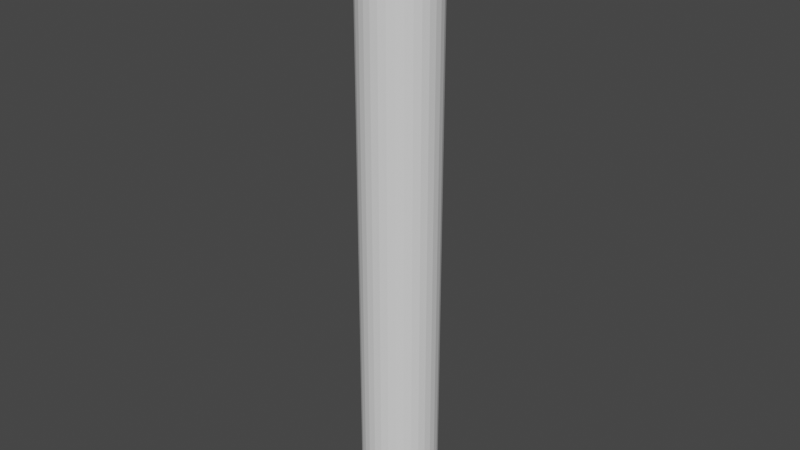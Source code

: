 # Source: Laser.blend  (saved by Blender 3.3.6; exported with 4.5.12 LTS)
import bpy
from mathutils import Matrix  # noqa: F401  (used for matrix-valued properties, if any)

bpy.ops.wm.read_factory_settings(use_empty=True)
scene = bpy.context.scene
scene.name = 'Scene'

# ---- collections
col_collection = bpy.data.collections.new('Collection'); scene.collection.children.link(col_collection)

# ---- world
world_world = bpy.data.worlds.new('World'); scene.world = world_world
world_world.use_nodes = True; world_world.node_tree.nodes.clear()
_N = world_world.node_tree.nodes; _L = world_world.node_tree.links
n0 = _N.new('ShaderNodeOutputWorld'); n0.name = 'World Output'; n0.location = (300, 300)
n1 = _N.new('ShaderNodeBackground'); n1.name = 'Background'; n1.location = (10, 300)
n1.inputs[0].default_value = (0.05088, 0.05088, 0.05088, 1.0)
_L.new(n1.outputs[0], n0.inputs[0])
n0.is_active_output = True
world_world.color = (0.05088, 0.05088, 0.05088)
world_world.use_sun_shadow = False
world_world.sun_shadow_jitter_overblur = 0.0

# ---- meshes
me_cylinder = bpy.data.meshes.new('Cylinder')
me_cylinder.from_pydata([(0.0, 0.125, 0.0), (0.0, 0.125, 2.0), (0.02439, 0.1226, 0.0), (0.02439, 0.1226, 2.0), (0.04784, 0.1155, 0.0), (0.04784, 0.1155, 2.0), (0.06945, 0.1039, 0.0), (0.06945, 0.1039, 2.0), (0.08839, 0.08839, 0.0), (0.08839, 0.08839, 2.0), (0.1039, 0.06945, 0.0), (0.1039, 0.06945, 2.0), (0.1155, 0.04784, 0.0), (0.1155, 0.04784, 2.0), (0.1226, 0.02439, 0.0), (0.1226, 0.02439, 2.0), (0.125, 0.0, 0.0), (0.125, 0.0, 2.0), (0.1226, -0.02439, 0.0), (0.1226, -0.02439, 2.0), (0.1155, -0.04784, 0.0), (0.1155, -0.04784, 2.0), (0.1039, -0.06945, 0.0), (0.1039, -0.06945, 2.0), (0.08839, -0.08839, 0.0), (0.08839, -0.08839, 2.0), (0.06945, -0.1039, 0.0), (0.06945, -0.1039, 2.0), (0.04784, -0.1155, 0.0), (0.04784, -0.1155, 2.0), (0.02439, -0.1226, 0.0), (0.02439, -0.1226, 2.0), (0.0, -0.125, 0.0), (0.0, -0.125, 2.0), (-0.02439, -0.1226, 0.0), (-0.02439, -0.1226, 2.0), (-0.04784, -0.1155, 0.0), (-0.04784, -0.1155, 2.0), (-0.06945, -0.1039, 0.0), (-0.06945, -0.1039, 2.0), (-0.08839, -0.08839, 0.0), (-0.08839, -0.08839, 2.0), (-0.1039, -0.06945, 0.0), (-0.1039, -0.06945, 2.0), (-0.1155, -0.04784, 0.0), (-0.1155, -0.04784, 2.0), (-0.1226, -0.02439, 0.0), (-0.1226, -0.02439, 2.0), (-0.125, 0.0, 0.0), (-0.125, 0.0, 2.0), (-0.1226, 0.02439, 0.0), (-0.1226, 0.02439, 2.0), (-0.1155, 0.04784, 0.0), (-0.1155, 0.04784, 2.0), (-0.1039, 0.06945, 0.0), (-0.1039, 0.06945, 2.0), (-0.08839, 0.08839, 0.0), (-0.08839, 0.08839, 2.0), (-0.06945, 0.1039, 0.0), (-0.06945, 0.1039, 2.0), (-0.04784, 0.1155, 0.0), (-0.04784, 0.1155, 2.0), (-0.02439, 0.1226, 0.0), (-0.02439, 0.1226, 2.0)], [], [(0, 1, 3, 2), (2, 3, 5, 4), (4, 5, 7, 6), (6, 7, 9, 8), (8, 9, 11, 10), (10, 11, 13, 12), (12, 13, 15, 14), (14, 15, 17, 16), (16, 17, 19, 18), (18, 19, 21, 20), (20, 21, 23, 22), (22, 23, 25, 24), (24, 25, 27, 26), (26, 27, 29, 28), (28, 29, 31, 30), (30, 31, 33, 32), (32, 33, 35, 34), (34, 35, 37, 36), (36, 37, 39, 38), (38, 39, 41, 40), (40, 41, 43, 42), (42, 43, 45, 44), (44, 45, 47, 46), (46, 47, 49, 48), (48, 49, 51, 50), (50, 51, 53, 52), (52, 53, 55, 54), (54, 55, 57, 56), (56, 57, 59, 58), (58, 59, 61, 60), (3, 1, 63, 61, 59, 57, 55, 53, 51, 49, 47, 45, 43, 41, 39, 37, 35, 33, 31, 29, 27, 25, 23, 21, 19, 17, 15, 13, 11, 9, 7, 5), (60, 61, 63, 62), (62, 63, 1, 0), (0, 2, 4, 6, 8, 10, 12, 14, 16, 18, 20, 22, 24, 26, 28, 30, 32, 34, 36, 38, 40, 42, 44, 46, 48, 50, 52, 54, 56, 58, 60, 62)])
_uv = me_cylinder.uv_layers.new(name='UVMap')
_uv.uv.foreach_set('vector', [1.0, 0.5, 1.0, 1.0, 0.9688, 1.0, 0.9688, 0.5, 0.9688, 0.5, 0.9688, 1.0, 0.9375, 1.0, 0.9375, 0.5, 0.9375, 0.5, 0.9375, 1.0, 0.9062, 1.0, 0.9062, 0.5, 0.9062, 0.5, 0.9062, 1.0, 0.875, 1.0, 0.875, 0.5, 0.875, 0.5, 0.875, 1.0, 0.8438, 1.0, 0.8438, 0.5, 0.8438, 0.5, 0.8438, 1.0, 0.8125, 1.0, 0.8125, 0.5, 0.8125, 0.5, 0.8125, 1.0, 0.7812, 1.0, 0.7812, 0.5, 0.7812, 0.5, 0.7812, 1.0, 0.75, 1.0, 0.75, 0.5, 0.75, 0.5, 0.75, 1.0, 0.7188, 1.0, 0.7188, 0.5, 0.7188, 0.5, 0.7188, 1.0, 0.6875, 1.0, 0.6875, 0.5, 0.6875, 0.5, 0.6875, 1.0, 0.6562, 1.0, 0.6562, 0.5, 0.6562, 0.5, 0.6562, 1.0, 0.625, 1.0, 0.625, 0.5, 0.625, 0.5, 0.625, 1.0, 0.5938, 1.0, 0.5938, 0.5, 0.5938, 0.5, 0.5938, 1.0, 0.5625, 1.0, 0.5625, 0.5, 0.5625, 0.5, 0.5625, 1.0, 0.5312, 1.0, 0.5312, 0.5, 0.5312, 0.5, 0.5312, 1.0, 0.5, 1.0, 0.5, 0.5, 0.5, 0.5, 0.5, 1.0, 0.4688, 1.0, 0.4688, 0.5, 0.4688, 0.5, 0.4688, 1.0, 0.4375, 1.0, 0.4375, 0.5, 0.4375, 0.5, 0.4375, 1.0, 0.4062, 1.0, 0.4062, 0.5, 0.4062, 0.5, 0.4062, 1.0, 0.375, 1.0, 0.375, 0.5, 0.375, 0.5, 0.375, 1.0, 0.3438, 1.0, 0.3438, 0.5, 0.3438, 0.5, 0.3438, 1.0, 0.3125, 1.0, 0.3125, 0.5, 0.3125, 0.5, 0.3125, 1.0, 0.2812, 1.0, 0.2812, 0.5, 0.2812, 0.5, 0.2812, 1.0, 0.25, 1.0, 0.25, 0.5, 0.25, 0.5, 0.25, 1.0, 0.2188, 1.0, 0.2188, 0.5, 0.2188, 0.5, 0.2188, 1.0, 0.1875, 1.0, 0.1875, 0.5, 0.1875, 0.5, 0.1875, 1.0, 0.1562, 1.0, 0.1562, 0.5, 0.1562, 0.5, 0.1562, 1.0, 0.125, 1.0, 0.125, 0.5, 0.125, 0.5, 0.125, 1.0, 0.09375, 1.0, 0.09375, 0.5, 0.09375, 0.5, 0.09375, 1.0, 0.0625, 1.0, 0.0625, 0.5, 0.2968, 0.4854, 0.25, 0.49, 0.2032, 0.4854, 0.1582, 0.4717, 0.1167, 0.4496, 0.08029, 0.4197, 0.05045, 0.3833, 0.02827, 0.3418, 0.01461, 0.2968, 0.01, 0.25, 0.01461, 0.2032, 0.02827, 0.1582, 0.05045, 0.1167, 0.08029, 0.08029, 0.1167, 0.05045, 0.1582, 0.02827, 0.2032, 0.01461, 0.25, 0.01, 0.2968, 0.01461, 0.3418, 0.02827, 0.3833, 0.05045, 0.4197, 0.08029, 0.4496, 0.1167, 0.4717, 0.1582, 0.4854, 0.2032, 0.49, 0.25, 0.4854, 0.2968, 0.4717, 0.3418, 0.4496, 0.3833, 0.4197, 0.4197, 0.3833, 0.4496, 0.3418, 0.4717, 0.0625, 0.5, 0.0625, 1.0, 0.03125, 1.0, 0.03125, 0.5, 0.03125, 0.5, 0.03125, 1.0, 0.0, 1.0, 0.0, 0.5, 0.75, 0.49, 0.7968, 0.4854, 0.8418, 0.4717, 0.8833, 0.4496, 0.9197, 0.4197, 0.9496, 0.3833, 0.9717, 0.3418, 0.9854, 0.2968, 0.99, 0.25, 0.9854, 0.2032, 0.9717, 0.1582, 0.9496, 0.1167, 0.9197, 0.08029, 0.8833, 0.05045, 0.8418, 0.02827, 0.7968, 0.01461, 0.75, 0.01, 0.7032, 0.01461, 0.6582, 0.02827, 0.6167, 0.05045, 0.5803, 0.08029, 0.5504, 0.1167, 0.5283, 0.1582, 0.5146, 0.2032, 0.51, 0.25, 0.5146, 0.2968, 0.5283, 0.3418, 0.5504, 0.3833, 0.5803, 0.4197, 0.6167, 0.4496, 0.6582, 0.4717, 0.7032, 0.4854])
me_cylinder.update()

# ---- objects
ob_cylinder = bpy.data.objects.new('Cylinder', me_cylinder)

# ---- transforms, parenting, visibility, modifiers, constraints
ob_cylinder.location = (0.0, 0.0, 0.0)

# ---- collection membership
col_collection.objects.link(ob_cylinder)

# ---- scene / render settings (as saved in the file)
scene.frame_start = 1; scene.frame_end = 250; scene.frame_set(1)
scene.render.engine = 'BLENDER_EEVEE_NEXT'
scene.cycles.sampling_pattern = 'TABULATED_SOBOL'
scene.cycles.use_light_tree = False
scene.view_settings.view_transform = 'Filmic'
bpy.context.view_layer.update()

# ---- added for rendering (the .blend has no active camera and no usable light): camera, sun
cam_auto = bpy.data.cameras.new('AutoCamera')
cam_auto.lens = 50.0
cam_auto.sensor_width = 36.0
cam_auto.clip_end = 1000.0
ob_auto_camera = bpy.data.objects.new('AutoCamera', cam_auto)
scene.collection.objects.link(ob_auto_camera)
ob_auto_camera.location = (1.87914, -2.25497, 2.50331)
ob_auto_camera.rotation_euler = (1.09748, -7.21219e-08, 0.694738)
scene.camera = ob_auto_camera
light_auto_sun = bpy.data.lights.new('AutoSun', 'SUN')
light_auto_sun.energy = 3.0
light_auto_sun.angle = 0.0523599
ob_auto_sun = bpy.data.objects.new('AutoSun', light_auto_sun)
scene.collection.objects.link(ob_auto_sun)
ob_auto_sun.rotation_euler = (0.872665, 0.174533, 0.523599)
bpy.context.view_layer.update()
